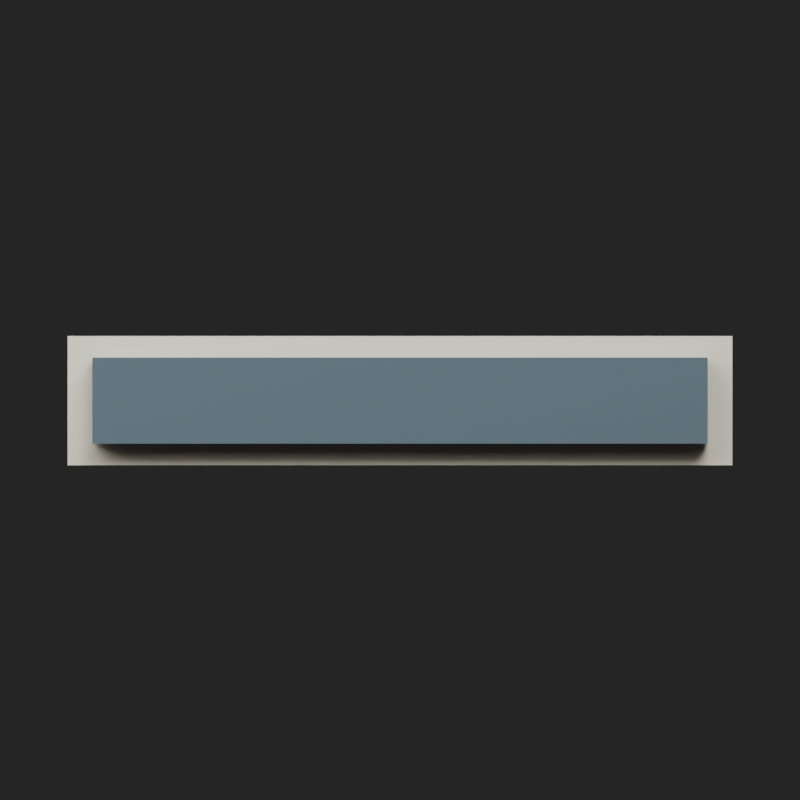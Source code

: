 # Source: hp-0.blend  (saved by Blender 5.2.44; exported with 4.5.12 LTS)
import bpy
from mathutils import Matrix  # noqa: F401  (used for matrix-valued properties, if any)

bpy.ops.wm.read_factory_settings(use_empty=True)
scene = bpy.context.scene
scene.name = 'Scene'

# ---- materials (node trees are filled in below, after node groups)
mat_bar_border = bpy.data.materials.new('bar-border')
mat_bar_border.diffuse_color = (0.94, 0.88, 0.72, 1.0)
mat_bar_background = bpy.data.materials.new('bar-background')
mat_bar_background.diffuse_color = (0.1, 0.15, 0.18, 1.0)

# ---- material node trees
mat_bar_border.use_nodes = True; mat_bar_border.node_tree.nodes.clear()
_N = mat_bar_border.node_tree.nodes; _L = mat_bar_border.node_tree.links
n0 = _N.new('ShaderNodeBsdfPrincipled'); n0.name = 'Principled BSDF'; n0.location = (-200, 100)
n0.inputs[0].default_value = (0.94, 0.88, 0.72, 1.0)
n0.inputs[2].default_value = 0.8
n0.inputs[10].default_value = 0.005
n0.inputs[27].default_value = (0.94, 0.88, 0.72, 1.0)
n1 = _N.new('ShaderNodeOutputMaterial'); n1.name = 'Material Output'; n1.location = (200, 100)
_L.new(n0.outputs[0], n1.inputs[0])
n1.is_active_output = True
mat_bar_background.use_nodes = True; mat_bar_background.node_tree.nodes.clear()
_N = mat_bar_background.node_tree.nodes; _L = mat_bar_background.node_tree.links
n0 = _N.new('ShaderNodeBsdfPrincipled'); n0.name = 'Principled BSDF'; n0.location = (-200, 100)
n0.inputs[0].default_value = (0.1, 0.15, 0.18, 1.0)
n0.inputs[2].default_value = 0.8
n0.inputs[10].default_value = 0.005
n0.inputs[27].default_value = (0.1, 0.15, 0.18, 1.0)
n1 = _N.new('ShaderNodeOutputMaterial'); n1.name = 'Material Output'; n1.location = (200, 100)
_L.new(n0.outputs[0], n1.inputs[0])
n1.is_active_output = True

# ---- world
world_studio = bpy.data.worlds.new('studio'); scene.world = world_studio
world_studio.use_nodes = True; world_studio.node_tree.nodes.clear()
_N = world_studio.node_tree.nodes; _L = world_studio.node_tree.links
n0 = _N.new('ShaderNodeBackground'); n0.name = 'Background'; n0.location = (-200, 100)
n0.inputs[0].default_value = (0.05, 0.05, 0.05, 1.0)
n0.inputs[1].default_value = 0.5
n1 = _N.new('ShaderNodeOutputWorld'); n1.name = 'World Output'; n1.location = (200, 100)
_L.new(n0.outputs[0], n1.inputs[0])
n1.is_active_output = True

# ---- cameras
cam_camera = bpy.data.cameras.new('Camera')
cam_camera.type = 'ORTHO'
cam_camera.ortho_scale = 1.3

# ---- lights
light_area = bpy.data.lights.new('Area', 'AREA')
light_area.energy = 700.0
light_area.size = 5.0
light_area.size_y = 1.0
light_area_001 = bpy.data.lights.new('Area.001', 'AREA')
light_area_001.energy = 400.0
light_area_001.size = 5.0
light_area_001.size_y = 1.0

# ---- meshes
me_border = bpy.data.meshes.new('border')
me_border.from_pydata([(-0.54, -0.015, -0.105), (0.54, -0.015, -0.105), (0.54, -0.015, 0.105), (-0.54, -0.015, 0.105), (-0.54, 0.015, -0.105), (0.54, 0.015, -0.105), (0.54, 0.015, 0.105), (-0.54, 0.015, 0.105)], [], [(3, 2, 1, 0), (4, 5, 6, 7), (0, 1, 5, 4), (1, 2, 6, 5), (2, 3, 7, 6), (3, 0, 4, 7)])
me_border.materials.append(mat_bar_border)
me_border.update()
me_background = bpy.data.meshes.new('background')
me_background.from_pydata([(-0.5, -0.015, -0.07), (0.5, -0.015, -0.07), (0.5, -0.015, 0.07), (-0.5, -0.015, 0.07), (-0.5, 0.015, -0.07), (0.5, 0.015, -0.07), (0.5, 0.015, 0.07), (-0.5, 0.015, 0.07)], [], [(3, 2, 1, 0), (4, 5, 6, 7), (0, 1, 5, 4), (1, 2, 6, 5), (2, 3, 7, 6), (3, 0, 4, 7)])
me_background.materials.append(mat_bar_background)
me_background.update()

# ---- objects
ob_border = bpy.data.objects.new('border', me_border)
ob_background = bpy.data.objects.new('background', me_background)
ob_area = bpy.data.objects.new('Area', light_area)
ob_area_001 = bpy.data.objects.new('Area.001', light_area_001)
ob_camera = bpy.data.objects.new('Camera', cam_camera)

# ---- transforms, parenting, visibility, modifiers, constraints
ob_border.location = (0.0, 0.035, 0.0)
ob_background.location = (0.0, 0.0, 0.0)
ob_area.location = (2.0, -4.0, 6.0)
ob_area.rotation_euler = (0.6405, 5.714e-08, 0.4636)
ob_area_001.location = (-3.0, -1.0, 3.0)
ob_area_001.rotation_euler = (0.8117, -1.032e-07, -1.249)
ob_camera.location = (0.0, -5.0, 0.0)
ob_camera.rotation_euler = (1.571, -0.0, 0.0)

# ---- collection membership
scene.collection.objects.link(ob_border)
scene.collection.objects.link(ob_background)
scene.collection.objects.link(ob_area)
scene.collection.objects.link(ob_area_001)
scene.collection.objects.link(ob_camera)

# ---- scene / render settings (as saved in the file)
scene.camera = ob_camera
scene.frame_start = 1; scene.frame_end = 1; scene.frame_set(1)
scene.render.engine = 'BLENDER_EEVEE_NEXT'
scene.render.resolution_x = 512
scene.render.resolution_y = 512
scene.render.film_transparent = True
scene.render.bake_bias = 0.0
scene.render.bake_samples = 0
scene.render.compositor_device = 'GPU'
scene.eevee.taa_render_samples = 8
scene.eevee.use_volume_custom_range = False
scene.eevee.fast_gi_thickness_near = 0.1
scene.eevee.fast_gi_thickness_far = 0.0
scene.eevee.ray_tracing_options.screen_trace_thickness = 0.1
bpy.context.view_layer.update()
